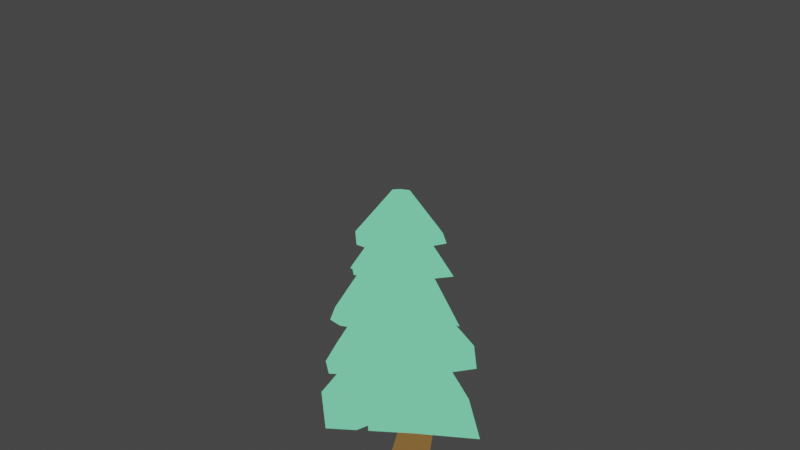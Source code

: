 # Source: game-scene.blend  (saved by Blender 2.82.7; exported with 4.5.12 LTS)
import bpy
from mathutils import Matrix  # noqa: F401  (used for matrix-valued properties, if any)

bpy.ops.wm.read_factory_settings(use_empty=True)
scene = bpy.context.scene
scene.name = 'Scene'

# ---- collections
col_collection = bpy.data.collections.new('Collection'); scene.collection.children.link(col_collection)

# ---- materials (node trees are filled in below, after node groups)
mat_green_2 = bpy.data.materials.new('Green 2')
mat_green_2.use_transparent_shadow = False
mat_green_2.diffuse_color = (0.01498, 0.09426, 0.03504, 1.0)
mat_green_2.roughness = 0.8636
mat_brown = bpy.data.materials.new('Brown')
mat_brown.use_transparent_shadow = False
mat_brown.diffuse_color = (0.1999, 0.04158, 0.01937, 1.0)
mat_brown.roughness = 1.0

# ---- material node trees
mat_green_2.use_nodes = True; mat_green_2.node_tree.nodes.clear()
_N = mat_green_2.node_tree.nodes; _L = mat_green_2.node_tree.links
n0 = _N.new('ShaderNodeOutputMaterial'); n0.name = 'Material Output'; n0.location = (300, 300)
n1 = _N.new('ShaderNodeNormalMap'); n1.name = 'Normal Map'; n1.location = (-300, -300)
n1.label = 'Normal/Map'
n1.inputs[0].default_value = 0.0
n2 = _N.new('ShaderNodeEmission'); n2.name = 'Emission'; n2.location = (-340, 226)
n2.inputs[0].default_value = (0.162, 0.6724, 0.3813, 1.0)
n3 = _N.new('ShaderNodeBsdfPrincipled'); n3.name = 'Principled BSDF'; n3.location = (136, 98)
n3.distribution = 'GGX'
n3.subsurface_method = 'BURLEY'
n3.inputs[0].default_value = (0.01521, 0.09531, 0.0356, 1.0)
n3.inputs[2].default_value = 0.8636
n3.inputs[3].default_value = 1.45
n3.inputs[27].default_value = (0.0, 0.0, 0.0, 1.0)
n3.inputs[28].default_value = 1.0
_L.new(n1.outputs[0], n3.inputs[5])
_L.new(n2.outputs[0], n0.inputs[0])
n0.is_active_output = True
mat_brown.use_nodes = True; mat_brown.node_tree.nodes.clear()
_N = mat_brown.node_tree.nodes; _L = mat_brown.node_tree.links
n0 = _N.new('ShaderNodeOutputMaterial'); n0.name = 'Material Output'; n0.location = (300, 300)
n1 = _N.new('ShaderNodeNormalMap'); n1.name = 'Normal Map'; n1.location = (-300, -300)
n1.label = 'Normal/Map'
n1.inputs[0].default_value = 0.0
n2 = _N.new('ShaderNodeBsdfPrincipled'); n2.name = 'Principled BSDF'; n2.location = (-44, 68)
n2.distribution = 'GGX'
n2.subsurface_method = 'BURLEY'
n2.inputs[0].default_value = (0.1999, 0.04158, 0.01937, 1.0)
n2.inputs[2].default_value = 1.0
n2.inputs[3].default_value = 1.45
n2.inputs[27].default_value = (0.0, 0.0, 0.0, 1.0)
n2.inputs[28].default_value = 1.0
n3 = _N.new('ShaderNodeEmission'); n3.name = 'Emission'; n3.location = (-362, 238)
n3.inputs[0].default_value = (0.1981, 0.1046, 0.0319, 1.0)
_L.new(n1.outputs[0], n2.inputs[5])
_L.new(n3.outputs[0], n0.inputs[0])
n0.is_active_output = True

# ---- world
world_world = bpy.data.worlds.new('World'); scene.world = world_world
world_world.use_nodes = True; world_world.node_tree.nodes.clear()
_N = world_world.node_tree.nodes; _L = world_world.node_tree.links
n0 = _N.new('ShaderNodeOutputWorld'); n0.name = 'World Output'; n0.location = (300, 300)
n1 = _N.new('ShaderNodeBackground'); n1.name = 'Background'; n1.location = (10, 300)
n1.inputs[0].default_value = (0.05088, 0.05088, 0.05088, 1.0)
_L.new(n1.outputs[0], n0.inputs[0])
n0.is_active_output = True
world_world.color = (0.05088, 0.05088, 0.05088)
world_world.use_sun_shadow = False
world_world.sun_shadow_jitter_overblur = 0.0

# ---- cameras
cam_camera = bpy.data.cameras.new('Camera')
cam_camera.clip_end = 5000.0
cam_camera.lens = 42.61
cam_camera.ortho_scale = 7.314
cam_camera.lens_unit = 'FOV'

# ---- lights
light_pointlight = bpy.data.lights.new('PointLight', 'POINT')
light_pointlight.specular_factor = 0.0
light_pointlight.transmission_factor = 0.0
light_pointlight.cutoff_distance = 500.0
light_pointlight.use_shadow = False
light_pointlight.energy = 40.0
light_pointlight.shadow_soft_size = 0.1
light_pointlight.shadow_maximum_resolution = 0.006
light_pointlight.use_absolute_resolution = True

# ---- meshes
me_cylinder_091 = bpy.data.meshes.new('Cylinder.091')
me_cylinder_091.from_pydata([(11.22, -15.69, -21.22), (5.212, -5.65, 1.677), (-5.955, -18.02, -19.07), (-1.705, -6.442, 1.775), (-16.25, -1.843, -21.54), (-5.776, -0.1099, 1.549), (-9.131, 15.97, -22.35), (-2.929, 7.014, 1.226), (8.933, 16.89, -25.19), (3.989, 7.806, 1.129), (18.92, 2.553, -18.51), (8.059, 1.473, 1.354), (13.74, -19.62, -21.08), (-7.718, -22.44, -18.87), (-20.53, -2.333, -21.48), (-11.65, 19.89, -22.49), (10.7, 21.3, -25.39), (23.2, 3.043, -18.57), (11.23, -15.63, -18.33), (-6.061, -17.61, -18.08), (-16.24, -1.775, -18.65), (-9.119, 16.03, -19.45), (8.174, 18.01, -19.7), (18.35, 2.183, -19.13), (-16.37, 12.06, -24.9), (-4.757, 6.404, -1.514), (-13.0, 10.25, -24.86), (-12.99, 10.31, -21.96), (-10.72, -17.72, -19.48), (-12.53, -14.89, -19.85), (-9.62, -12.07, -18.28), (-8.868, -13.44, -19.77), (-10.04, -11.6, -20.05), (-10.96, -14.08, -16.95), (15.4, -5.781, -19.75), (14.24, -8.526, -20.15), (18.5, -8.219, -19.82), (17.18, -11.37, -20.17), (14.79, -6.713, -18.73), (15.15, -8.573, -15.12), (3.801, -4.992, -45.27), (2.526, -1.934, -9.497), (-1.962, -5.652, -45.19), (-0.8162, -2.316, -9.45), (-5.353, -0.3761, -45.37), (-2.782, 0.7426, -9.559), (-2.981, 5.559, -45.64), (-1.407, 4.184, -9.715), (2.782, 6.219, -45.72), (1.935, 4.567, -9.762), (6.173, 0.9431, -45.54), (3.901, 1.508, -9.653), (1.855, 0.1772, -27.76), (-2.698, -0.3438, -27.69), (-5.376, 3.823, -27.84), (-3.503, 8.512, -28.05), (1.05, 9.033, -28.12), (3.728, 4.866, -27.97), (9.776, -15.07, -6.862), (2.695, -6.449, 13.95), (-3.7, -7.203, 13.0), (-15.94, -2.784, -10.31), (-7.483, -1.328, 12.54), (-9.139, 14.31, -9.151), (-4.871, 5.303, 13.04), (6.849, 16.2, -6.781), (1.524, 6.058, 13.98), (16.31, 1.511, -5.636), (5.307, 0.1815, 14.44), (12.12, -18.7, -6.579), (-19.63, -2.872, -10.95), (-11.48, 17.95, -9.434), (8.467, 20.31, -6.477), (20.27, 1.979, -5.049), (9.601, -15.09, -4.186), (-6.847, -17.34, -6.488), (-16.03, -2.692, -7.652), (-9.314, 14.29, -6.474), (6.674, 16.18, -4.104), (16.13, 1.487, -2.96), (-1.819, 20.39, -3.391), (-1.673, 5.68, 13.51), (-1.456, 16.51, -3.401), (-1.32, 15.23, -5.289), (-15.15, -13.09, -12.06), (-5.592, -4.265, 12.77), (-12.36, -10.8, -11.61), (-12.48, -11.3, -6.876), (-9.382, -19.68, -9.98), (-4.7, -17.12, -8.862), (-6.406, -20.98, -9.265), (-7.02, -17.84, -4.109), (-7.529, -16.51, -9.484), (6.774, -13.49, 5.062), (1.569, -6.861, 21.74), (-6.375, -15.38, 5.632), (-3.625, -7.545, 22.67), (-13.44, -2.257, 6.771), (-5.92, -1.511, 24.67), (-8.177, 11.27, 5.57), (-3.407, 4.609, 24.66), (-12.41, 5.326, 9.513), (1.751, 5.3, 23.08), (12.65, 1.036, 4.7), (4.445, -0.09184, 22.13), (9.022, -15.87, 5.561), (-7.374, -18.18, 6.252), (-16.71, -2.661, 6.34), (-10.15, 14.22, 4.841), (-13.57, 5.106, 7.631), (15.89, 1.442, 4.592), (6.81, -13.35, 7.225), (-6.338, -15.23, 7.792), (-13.41, -2.159, 8.958), (-8.154, 11.37, 7.757), (4.854, 13.02, 6.121), (12.67, 1.134, 6.887), (-4.674, 1.5, 24.96), (-10.69, 4.595, 9.969), (-0.3563, -19.09, 4.557), (-1.217, -7.531, 21.99), (-0.6731, -15.94, 4.314), (-0.6503, -15.84, 6.501), (5.559, 14.83, 6.186), (5.559, 11.81, 4.005), (1.762, 12.53, 4.32), (3.802, 15.98, 3.809), (7.177, 14.69, 3.738), (-13.03, 6.499, 7.489), (-11.76, 1.907, 7.394), (-10.22, 5.811, 7.353), (6.561, -9.704, 19.35), (1.905, -3.857, 31.99), (-4.225, -11.02, 18.31), (-2.409, -4.385, 31.57), (-11.14, -1.54, 17.34), (-4.979, -0.4441, 31.37), (-6.861, 9.516, 18.23), (-3.233, 4.023, 31.6), (4.331, 11.36, 17.82), (1.087, 4.557, 32.0), (10.74, 1.505, 18.31), (3.652, 0.6142, 32.2), (8.094, -12.14, 19.01), (-5.364, -13.78, 17.7), (-13.7, -1.716, 16.67), (-8.356, 12.08, 17.77), (5.414, 14.13, 17.96), (13.42, 1.832, 18.57), (6.478, -9.716, 21.11), (-4.308, -11.04, 20.07), (-11.21, -1.54, 19.11), (-6.926, 9.519, 19.99), (4.254, 11.35, 19.63), (10.67, 1.493, 20.12), (-11.1, 5.46, 18.6), (-4.013, 2.031, 31.51), (-9.031, 4.25, 18.79), (-9.091, 4.261, 20.53), (1.564, -12.99, 20.02), (-0.2502, -4.121, 31.8), (1.311, -10.39, 20.03), (1.225, -10.4, 21.76), (5.394, -9.501, 26.46), (1.237, -1.753, 40.15), (-3.979, -9.824, 28.07), (-1.071, -2.031, 40.3), (-9.693, -1.296, 27.7), (-2.479, 0.07004, 40.21), (-5.974, 8.52, 27.09), (-1.563, 2.489, 40.06), (3.458, 9.807, 26.85), (0.7616, 2.806, 40.0), (9.088, 0.3484, 25.81), (2.153, 0.6659, 39.99), (6.83, -11.41, 26.86), (-4.901, -12.26, 28.22), (-12.03, -1.615, 27.76), (-7.389, 10.63, 27.0), (4.38, 12.24, 26.69), (11.43, 0.8872, 26.04), (5.403, -9.424, 28.06), (-3.966, -9.775, 29.65), (-9.68, -1.247, 29.28), (-5.961, 8.569, 28.67), (3.472, 9.856, 28.43), (9.097, 0.4255, 27.41), (9.081, -5.979, 25.42), (1.693, -0.5468, 40.06), (7.205, -5.082, 25.4), (7.22, -5.0, 27.03), (-1.73, 11.53, 28.35), (-0.4005, 2.647, 40.03), (-1.483, 9.257, 28.47), (-1.245, 9.213, 28.55), (-9.332, -6.1, 26.02), (-1.775, -0.9806, 40.26), (-7.703, -4.725, 25.91), (-6.823, -5.511, 29.47)], [], [(12, 1, 3, 13), (13, 3, 5, 14, 29, 33, 28), (24, 25, 7, 15), (15, 7, 9, 16), (3, 1, 11, 9, 7, 25, 5), (16, 9, 11, 17), (17, 11, 1, 12, 37, 39, 36), (8, 10, 23, 22), (2, 0, 12, 13), (4, 32, 29, 14), (26, 4, 14, 24), (8, 6, 15, 16), (10, 8, 16, 17), (0, 35, 37, 12), (18, 19, 30, 20, 27, 21, 22, 23, 38), (26, 6, 21, 27), (0, 2, 19, 18), (10, 34, 38, 23), (6, 8, 22, 21), (2, 31, 30, 19), (4, 26, 27, 20), (6, 26, 24, 15), (14, 5, 25, 24), (30, 32, 4, 20), (28, 31, 2, 13), (31, 28, 33, 30), (30, 33, 29, 32), (39, 37, 35, 38), (36, 34, 10, 17), (38, 35, 0, 18), (38, 34, 36, 39), (52, 41, 43, 53), (53, 43, 45, 54), (54, 45, 47, 55), (55, 47, 49, 56), (43, 41, 51, 49, 47, 45), (56, 49, 51, 57), (57, 51, 41, 52), (40, 42, 44, 46, 48, 50), (50, 57, 52, 40), (48, 56, 57, 50), (46, 55, 56, 48), (44, 54, 55, 46), (42, 53, 54, 44), (40, 52, 53, 42), (69, 59, 60, 91, 90), (84, 85, 62, 70), (70, 62, 64, 71), (80, 81, 66, 72), (60, 59, 68, 66, 81, 64, 62, 85), (72, 66, 68, 73), (73, 68, 59, 69), (65, 67, 79, 78), (86, 92, 88, 84), (63, 61, 70, 71), (82, 63, 71, 80), (67, 65, 72, 73), (58, 67, 73, 69), (74, 75, 87, 76, 77, 83, 78, 79), (61, 63, 77, 76), (58, 89, 75, 74), (67, 58, 74, 79), (82, 65, 78, 83), (86, 61, 76, 87), (63, 82, 83, 77), (65, 82, 80, 72), (71, 64, 81, 80), (61, 86, 84, 70), (88, 91, 60, 85, 84), (90, 89, 58, 69), (91, 88, 92, 75), (75, 89, 90, 91), (75, 92, 86, 87), (119, 120, 96, 106), (106, 96, 98, 107), (108, 100, 102, 123, 126), (96, 120, 94, 104, 102, 100, 117, 98), (110, 104, 94, 105), (109, 129, 97, 107), (121, 93, 105, 119), (97, 95, 106, 107), (103, 124, 127, 110), (93, 103, 110, 105), (111, 122, 112, 113, 118, 114, 115, 116), (101, 128, 130, 118), (121, 95, 112, 122), (103, 93, 111, 116), (99, 125, 115, 114), (95, 97, 113, 112), (97, 129, 118, 113), (99, 130, 128, 108), (107, 98, 117, 101, 109), (93, 121, 122, 111), (95, 121, 119, 106), (105, 94, 120, 119), (118, 130, 99, 114), (115, 124, 103, 116), (126, 125, 99, 108), (123, 127, 124, 115), (127, 123, 102, 104, 110), (115, 125, 126, 123), (129, 109, 101, 118), (128, 101, 117, 100, 108), (159, 160, 134, 144), (144, 134, 136, 145), (155, 156, 138, 146), (146, 138, 140, 147), (134, 160, 132, 142, 140, 138, 156, 136), (147, 140, 142, 148), (148, 142, 132, 143), (139, 141, 154, 153), (161, 131, 143, 159), (135, 133, 144, 145), (157, 135, 145, 155), (139, 137, 146, 147), (141, 139, 147, 148), (131, 141, 148, 143), (149, 162, 150, 151, 158, 152, 153, 154), (157, 137, 152, 158), (161, 133, 150, 162), (141, 131, 149, 154), (137, 139, 153, 152), (133, 135, 151, 150), (135, 157, 158, 151), (137, 157, 155, 146), (145, 136, 156, 155), (131, 161, 162, 149), (133, 161, 159, 144), (143, 132, 160, 159), (175, 164, 166, 176), (195, 196, 168, 177), (177, 168, 170, 178), (191, 192, 172, 179), (166, 164, 188, 174, 172, 192, 170, 168, 196), (179, 172, 174, 180), (187, 188, 164, 175), (171, 173, 186, 185), (165, 163, 175, 176), (197, 165, 176, 195), (169, 167, 177, 178), (193, 169, 178, 191), (173, 171, 179, 180), (189, 173, 180, 187), (181, 182, 198, 183, 184, 194, 185, 186, 190), (167, 169, 184, 183), (163, 165, 182, 181), (189, 163, 181, 190), (193, 171, 185, 194), (197, 167, 183, 198), (173, 189, 190, 186), (163, 189, 187, 175), (180, 174, 188, 187), (169, 193, 194, 184), (171, 193, 191, 179), (178, 170, 192, 191), (165, 197, 198, 182), (167, 197, 195, 177), (176, 166, 196, 195)])
me_cylinder_091.polygons.foreach_set('use_smooth', [True] * 158)
me_cylinder_091.polygons.foreach_set('material_index', [0, 0, 0, 0, 0, 0, 0, 0, 0, 0, 0, 0, 0, 0, 0, 0, 0, 0, 0, 0, 0, 0, 0, 0, 0, 0, 0, 0, 0, 0, 0, 1, 1, 1, 1, 1, 1, 1, 1, 1, 1, 1, 1, 1, 1, 0, 0, 0, 0, 0, 0, 0, 0, 0, 0, 0, 0, 0, 0, 0, 0, 0, 0, 0, 0, 0, 0, 0, 0, 0, 0, 0, 0, 0, 0, 0, 0, 0, 0, 0, 0, 0, 0, 0, 0, 0, 0, 0, 0, 0, 0, 0, 0, 0, 0, 0, 0, 0, 0, 0, 0, 0, 0, 0, 0, 0, 0, 0, 0, 0, 0, 0, 0, 0, 0, 0, 0, 0, 0, 0, 0, 0, 0, 0, 0, 0, 0, 0, 0, 0, 0, 0, 0, 0, 0, 0, 0, 0, 0, 0, 0, 0, 0, 0, 0, 0, 0, 0, 0, 0, 0, 0, 0, 0, 0, 0, 0, 0])
_k = set([(0, 2), (0, 12), (0, 18), (0, 35), (1, 3), (1, 11), (1, 12), (2, 13), (2, 19), (2, 31), (3, 5), (3, 13), (4, 14), (4, 20), (4, 26), (4, 32), (5, 14), (5, 25), (6, 8), (6, 15), (6, 21), (6, 26), (7, 9), (7, 15), (7, 25), (8, 10), (8, 16), (8, 22), (9, 11), (9, 16), (10, 17), (10, 23), (10, 34), (11, 17), (12, 13), (12, 37), (13, 28), (14, 24), (14, 29), (15, 16), (15, 24), (16, 17), (17, 36), (18, 19), (18, 38), (19, 30), (20, 27), (20, 30), (21, 22), (21, 27), (22, 23), (23, 38), (24, 25), (24, 26), (26, 27), (28, 31), (28, 33), (29, 32), (29, 33), (30, 31), (30, 32), (30, 33), (34, 36), (34, 38), (35, 37), (35, 38), (36, 39), (37, 39), (38, 39), (40, 42), (40, 50), (40, 52), (41, 43), (41, 51), (41, 52), (42, 44), (42, 53), (43, 45), (43, 53), (44, 46), (44, 54), (45, 47), (45, 54), (46, 48), (46, 55), (47, 49), (47, 55), (48, 50), (48, 56), (49, 51), (49, 56), (50, 57), (51, 57), (52, 53), (52, 57), (53, 54), (54, 55), (55, 56), (56, 57), (58, 67), (58, 69), (58, 74), (58, 89), (59, 60), (59, 68), (59, 69), (60, 85), (60, 91), (61, 63), (61, 70), (61, 76), (61, 86), (62, 64), (62, 70), (62, 85), (63, 71), (63, 77), (63, 82), (64, 71), (64, 81), (65, 67), (65, 72), (65, 78), (65, 82), (66, 68), (66, 72), (66, 81), (67, 79), (68, 73), (69, 73), (69, 90), (70, 71), (70, 84), (71, 80), (72, 73), (72, 80), (74, 75), (74, 79), (75, 87), (75, 89), (75, 91), (75, 92), (76, 77), (76, 87), (77, 83), (78, 79), (78, 83), (80, 81), (80, 82), (82, 83), (84, 85), (84, 86), (84, 88), (86, 87), (86, 92), (88, 91), (88, 92), (89, 90), (90, 91), (93, 103), (93, 105), (93, 111), (93, 121), (94, 104), (94, 105), (94, 120), (95, 97), (95, 106), (95, 112), (95, 121), (96, 98), (96, 106), (96, 120), (97, 107), (97, 113), (97, 129), (98, 107), (98, 117), (99, 108), (99, 114), (99, 125), (99, 130), (100, 102), (100, 108), (100, 117), (101, 109), (101, 117), (101, 118), (101, 128), (102, 104), (102, 123), (103, 110), (103, 116), (103, 124), (104, 110), (105, 110), (105, 119), (106, 107), (106, 119), (107, 109), (108, 126), (108, 128), (109, 129), (110, 127), (111, 116), (111, 122), (112, 113), (112, 122), (113, 118), (114, 115), (114, 118), (115, 116), (115, 123), (115, 124), (115, 125), (118, 129), (118, 130), (119, 120), (119, 121), (121, 122), (123, 126), (123, 127), (124, 127), (125, 126), (128, 130), (131, 141), (131, 143), (131, 149), (131, 161), (132, 142), (132, 143), (132, 160), (133, 135), (133, 144), (133, 150), (133, 161), (134, 136), (134, 144), (134, 160), (135, 145), (135, 151), (135, 157), (136, 145), (136, 156), (137, 139), (137, 146), (137, 152), (137, 157), (138, 140), (138, 146), (138, 156), (139, 141), (139, 147), (139, 153), (140, 142), (140, 147), (141, 148), (141, 154), (142, 148), (143, 148), (143, 159), (144, 145), (144, 159), (145, 155), (146, 147), (146, 155), (147, 148), (149, 154), (149, 162), (150, 151), (150, 162), (151, 158), (152, 153), (152, 158), (153, 154), (155, 156), (155, 157), (157, 158), (159, 160), (159, 161), (163, 165), (163, 175), (163, 181), (163, 189), (164, 166), (164, 175), (164, 188), (165, 176), (165, 182), (165, 197), (166, 176), (166, 196), (167, 169), (167, 177), (167, 183), (167, 197), (168, 170), (168, 177), (168, 196), (169, 178), (169, 184), (169, 193), (170, 178), (170, 192), (171, 173), (171, 179), (171, 185), (171, 193), (172, 174), (172, 179), (172, 192), (173, 180), (173, 186), (173, 189), (174, 180), (174, 188), (175, 176), (175, 187), (176, 195), (177, 178), (177, 195), (178, 191), (179, 180), (179, 191), (180, 187), (181, 182), (181, 190), (182, 198), (183, 184), (183, 198), (184, 194), (185, 186), (185, 194), (186, 190), (187, 188), (187, 189), (189, 190), (191, 192), (191, 193), (193, 194), (195, 196), (195, 197), (197, 198)])
me_cylinder_091.attributes.new('sharp_edge', 'BOOLEAN', 'EDGE').data.foreach_set('value', [ (min(e.vertices), max(e.vertices)) in _k for e in me_cylinder_091.edges])
_uv = me_cylinder_091.uv_layers.new(name='UVMap')
_uv.uv.foreach_set('vector', [1.0, 0.5, 1.0, 1.0, 0.8333, 1.0, 0.8333, 0.5, 0.8333, 0.5, 0.8333, 1.0, 0.6667, 1.0, 0.6667, 0.5, 0.7707, 0.5, 0.775, 0.5651, 0.7943, 0.5, 0.5797, 0.5, 0.5797, 1.0, 0.5, 1.0, 0.5, 0.5, 0.5, 0.5, 0.5, 1.0, 0.3333, 1.0, 0.3333, 0.5, 0.4578, 0.37, 0.25, 0.49, 0.04215, 0.37, 0.04215, 0.13, 0.25, 0.01, 0.3494, 0.06739, 0.4578, 0.13, 0.3333, 0.5, 0.3333, 1.0, 0.1667, 1.0, 0.1667, 0.5, 0.1667, 0.5, 0.1667, 1.0, -8.941e-08, 1.0, -8.941e-08, 0.5, 0.06064, 0.5, 0.06814, 0.6131, 0.08383, 0.5, 0.5834, 0.1538, 0.5834, 0.3462, 0.5834, 0.3462, 0.5834, 0.1538, 0.9166, 0.3462, 0.75, 0.4423, 0.75, 0.49, 0.9578, 0.37, 0.9166, 0.1538, 0.9166, 0.2698, 0.9578, 0.2799, 0.9578, 0.13, 0.8297, 0.1036, 0.9166, 0.1538, 0.9578, 0.13, 0.8494, 0.06739, 0.5834, 0.1538, 0.75, 0.05765, 0.75, 0.01, 0.5422, 0.13, 0.5834, 0.3462, 0.5834, 0.1538, 0.5422, 0.13, 0.5422, 0.37, 0.75, 0.4423, 0.6846, 0.4046, 0.6744, 0.4463, 0.75, 0.49, 0.75, 0.4423, 0.9166, 0.3462, 0.9166, 0.2789, 0.9166, 0.1538, 0.8297, 0.1036, 0.75, 0.05765, 0.5834, 0.1538, 0.5834, 0.3462, 0.6666, 0.3942, 0.8297, 0.1036, 0.75, 0.05765, 0.75, 0.05765, 0.8297, 0.1036, 0.75, 0.4423, 0.9166, 0.3462, 0.9166, 0.3462, 0.75, 0.4423, 0.5834, 0.3462, 0.6595, 0.3901, 0.6666, 0.3942, 0.5834, 0.3462, 0.75, 0.05765, 0.5834, 0.1538, 0.5834, 0.1538, 0.75, 0.05765, 0.9166, 0.3462, 0.9166, 0.2917, 0.9166, 0.2789, 0.9166, 0.3462, 0.9166, 0.1538, 0.8297, 0.1036, 0.8297, 0.1036, 0.9166, 0.1538, 0.75, 0.05765, 0.8297, 0.1036, 0.8494, 0.06739, 0.75, 0.01, 0.6667, 0.5, 0.6667, 1.0, 0.5797, 1.0, 0.5797, 0.5, 0.9166, 0.2789, 0.9166, 0.2698, 0.9166, 0.1538, 0.9166, 0.1538, 0.9578, 0.3137, 0.9166, 0.2917, 0.9166, 0.3462, 0.9578, 0.37, 0.9166, 0.2917, 0.9578, 0.3137, 0.775, 0.5651, 0.9166, 0.2789, 0.9166, 0.2789, 0.775, 0.5651, 0.7707, 0.5, 0.9166, 0.2698, 0.06814, 0.6131, 0.06064, 0.5, 0.6846, 0.4046, 0.6666, 0.3942, 0.6455, 0.4296, 0.6595, 0.3901, 0.5834, 0.3462, 0.5422, 0.37, 0.6666, 0.3942, 0.6846, 0.4046, 0.75, 0.4423, 0.75, 0.4423, 0.6666, 0.3942, 0.6595, 0.3901, 0.6455, 0.4296, 0.06814, 0.6131, 1.0, 0.75, 1.0, 1.0, 0.8333, 1.0, 0.8333, 0.75, 0.8333, 0.75, 0.8333, 1.0, 0.6667, 1.0, 0.6667, 0.75, 0.6667, 0.75, 0.6667, 1.0, 0.5, 1.0, 0.5, 0.75, 0.5, 0.75, 0.5, 1.0, 0.3333, 1.0, 0.3333, 0.75, 0.4578, 0.37, 0.25, 0.49, 0.04215, 0.37, 0.04215, 0.13, 0.25, 0.01, 0.4578, 0.13, 0.3333, 0.75, 0.3333, 1.0, 0.1667, 1.0, 0.1667, 0.75, 0.1667, 0.75, 0.1667, 1.0, -8.941e-08, 1.0, -8.941e-08, 0.75, 0.75, 0.49, 0.9578, 0.37, 0.9578, 0.13, 0.75, 0.01, 0.5422, 0.13, 0.5422, 0.37, 0.1667, 0.5, 0.1667, 0.75, -8.941e-08, 0.75, -8.941e-08, 0.5, 0.3333, 0.5, 0.3333, 0.75, 0.1667, 0.75, 0.1667, 0.5, 0.5, 0.5, 0.5, 0.75, 0.3333, 0.75, 0.3333, 0.5, 0.6667, 0.5, 0.6667, 0.75, 0.5, 0.75, 0.5, 0.5, 0.8333, 0.5, 0.8333, 0.75, 0.6667, 0.75, 0.6667, 0.5, 1.0, 0.5, 1.0, 0.75, 0.8333, 0.75, 0.8333, 0.5, 1.0, 0.5, 1.0, 1.0, 0.8333, 1.0, 0.8333, 0.6199, 0.847, 0.5, 0.75, 0.5, 0.75, 1.0, 0.6667, 1.0, 0.6667, 0.5, 0.6667, 0.5, 0.6667, 1.0, 0.5, 1.0, 0.5, 0.5, 0.4167, 0.5, 0.4167, 1.0, 0.3333, 1.0, 0.3333, 0.5, 0.4578, 0.37, 0.25, 0.49, 0.04215, 0.37, 0.04215, 0.13, 0.1461, 0.07, 0.25, 0.01, 0.4578, 0.13, 0.4578, 0.25, 0.3333, 0.5, 0.3333, 1.0, 0.1667, 1.0, 0.1667, 0.5, 0.1667, 0.5, 0.1667, 1.0, -8.941e-08, 1.0, -8.941e-08, 0.5, 0.5834, 0.1538, 0.5834, 0.3462, 0.5834, 0.3462, 0.5834, 0.1538, 0.9166, 0.25, 0.9166, 0.3331, 0.9578, 0.3477, 0.9578, 0.25, 0.75, 0.05765, 0.9166, 0.1538, 0.9578, 0.13, 0.75, 0.01, 0.6667, 0.1057, 0.75, 0.05765, 0.75, 0.01, 0.6461, 0.07, 0.5834, 0.3462, 0.5834, 0.1538, 0.5422, 0.13, 0.5422, 0.37, 0.75, 0.4423, 0.5834, 0.3462, 0.5422, 0.37, 0.75, 0.49, 0.75, 0.4423, 0.9166, 0.3462, 0.9166, 0.25, 0.9166, 0.1538, 0.75, 0.05765, 0.6667, 0.1057, 0.5834, 0.1538, 0.5834, 0.3462, 0.9166, 0.1538, 0.75, 0.05765, 0.75, 0.05765, 0.9166, 0.1538, 0.75, 0.4423, 0.8958, 0.3582, 0.9166, 0.3462, 0.75, 0.4423, 0.5834, 0.3462, 0.75, 0.4423, 0.75, 0.4423, 0.5834, 0.3462, 0.6667, 0.1057, 0.5834, 0.1538, 0.5834, 0.1538, 0.6667, 0.1057, 0.9166, 0.25, 0.9166, 0.1538, 0.9166, 0.1538, 0.9166, 0.25, 0.75, 0.05765, 0.6667, 0.1057, 0.6667, 0.1057, 0.75, 0.05765, 0.5834, 0.1538, 0.6667, 0.1057, 0.6461, 0.07, 0.5422, 0.13, 0.5, 0.5, 0.5, 1.0, 0.4167, 1.0, 0.4167, 0.5, 0.9166, 0.1538, 0.9166, 0.25, 0.9578, 0.25, 0.9578, 0.13, 0.8178, 0.5, 0.8333, 0.6199, 0.8333, 1.0, 0.75, 1.0, 0.75, 0.5, 0.9407, 0.3799, 0.8958, 0.3582, 0.75, 0.4423, 0.75, 0.49, 0.8333, 0.6199, 0.8178, 0.5, 0.9166, 0.3331, 0.9166, 0.3462, 0.9166, 0.3462, 0.8958, 0.3582, 0.9407, 0.3799, 0.8333, 0.6199, 0.9166, 0.3462, 0.9166, 0.3331, 0.9166, 0.25, 0.9166, 0.25, 0.9167, 0.5, 0.9167, 1.0, 0.8333, 1.0, 0.8333, 0.5, 0.8333, 0.5, 0.8333, 1.0, 0.6667, 1.0, 0.6667, 0.5, 0.5, 0.5, 0.5, 1.0, 0.3333, 1.0, 0.3333, 0.5656, 0.3572, 0.5, 0.4578, 0.37, 0.3539, 0.43, 0.25, 0.49, 0.04215, 0.37, 0.04215, 0.13, 0.25, 0.01, 0.3539, 0.07, 0.4578, 0.13, 0.1667, 0.5, 0.1667, 1.0, -8.941e-08, 1.0, -8.941e-08, 0.5, 0.8621, 0.0747, 0.8652, 0.1242, 0.9166, 0.1538, 0.9578, 0.13, 0.8333, 0.3943, 0.75, 0.4423, 0.75, 0.49, 0.8539, 0.43, 0.9166, 0.1538, 0.9166, 0.3462, 0.9578, 0.37, 0.9578, 0.13, 0.5834, 0.3462, 0.5834, 0.1717, 0.5422, 0.1557, 0.5422, 0.37, 0.75, 0.4423, 0.5834, 0.3462, 0.5422, 0.37, 0.75, 0.49, 0.75, 0.4423, 0.8333, 0.3943, 0.9166, 0.3462, 0.9166, 0.1538, 0.8333, 0.1057, 0.75, 0.05765, 0.5834, 0.1538, 0.5834, 0.3462, 0.5833, 0.5515, 0.5761, 0.5, 0.8171, 0.09641, 0.8333, 0.1057, 0.8333, 0.3943, 0.9166, 0.3462, 0.9166, 0.3462, 0.8333, 0.3943, 0.5834, 0.3462, 0.75, 0.4423, 0.75, 0.4423, 0.5834, 0.3462, 0.75, 0.05765, 0.6227, 0.1311, 0.5834, 0.1538, 0.75, 0.05765, 0.9166, 0.3462, 0.9166, 0.1538, 0.9166, 0.1538, 0.9166, 0.3462, 0.9166, 0.1538, 0.8652, 0.1242, 0.8333, 0.1057, 0.9166, 0.1538, 0.75, 0.05765, 0.8171, 0.09641, 0.8449, 0.06479, 0.75, 0.01, 0.6667, 0.5, 0.6667, 1.0, 0.5833, 1.0, 0.5833, 0.5515, 0.5899, 0.5, 0.75, 0.4423, 0.8333, 0.3943, 0.8333, 0.3943, 0.75, 0.4423, 0.9166, 0.3462, 0.8333, 0.3943, 0.8539, 0.43, 0.9578, 0.37, 1.0, 0.5, 1.0, 1.0, 0.9167, 1.0, 0.9167, 0.5, 0.8333, 0.1057, 0.8171, 0.09641, 0.75, 0.05765, 0.75, 0.05765, 0.5834, 0.1538, 0.5834, 0.1717, 0.5834, 0.3462, 0.5834, 0.3462, 0.5719, 0.1128, 0.6227, 0.1311, 0.75, 0.05765, 0.75, 0.01, 0.3333, 0.5656, 0.3155, 0.5, 0.5834, 0.1717, 0.5834, 0.1538, 0.3155, 0.5, 0.3333, 0.5656, 0.3333, 1.0, 0.1667, 1.0, 0.1667, 0.5, 0.5834, 0.1538, 0.6227, 0.1311, 0.5719, 0.1128, 0.3333, 0.5656, 0.8652, 0.1242, 0.8621, 0.0747, 0.5833, 0.5515, 0.8333, 0.1057, 0.5761, 0.5, 0.5833, 0.5515, 0.5833, 1.0, 0.5, 1.0, 0.5, 0.5, 0.9167, 0.5, 0.9167, 1.0, 0.8333, 1.0, 0.8333, 0.5, 0.8333, 0.5, 0.8333, 1.0, 0.6667, 1.0, 0.6667, 0.5, 0.5742, 0.5, 0.5742, 1.0, 0.5, 1.0, 0.5, 0.5, 0.5, 0.5, 0.5, 1.0, 0.3333, 1.0, 0.3333, 0.5, 0.4578, 0.37, 0.3539, 0.43, 0.25, 0.49, 0.04215, 0.37, 0.04215, 0.13, 0.25, 0.01, 0.3425, 0.06339, 0.4578, 0.13, 0.3333, 0.5, 0.3333, 1.0, 0.1667, 1.0, 0.1667, 0.5, 0.1667, 0.5, 0.1667, 1.0, -8.941e-08, 1.0, -8.941e-08, 0.5, 0.5834, 0.1538, 0.5834, 0.3462, 0.5834, 0.3462, 0.5834, 0.1538, 0.8333, 0.3943, 0.75, 0.4423, 0.75, 0.49, 0.8539, 0.43, 0.9166, 0.1538, 0.9166, 0.3462, 0.9578, 0.37, 0.9578, 0.13, 0.8241, 0.1004, 0.9166, 0.1538, 0.9578, 0.13, 0.8425, 0.06339, 0.5834, 0.1538, 0.75, 0.05765, 0.75, 0.01, 0.5422, 0.13, 0.5834, 0.3462, 0.5834, 0.1538, 0.5422, 0.13, 0.5422, 0.37, 0.75, 0.4423, 0.5834, 0.3462, 0.5422, 0.37, 0.75, 0.49, 0.75, 0.4423, 0.8333, 0.3943, 0.9166, 0.3462, 0.9166, 0.1538, 0.8241, 0.1004, 0.75, 0.05765, 0.5834, 0.1538, 0.5834, 0.3462, 0.8241, 0.1004, 0.75, 0.05765, 0.75, 0.05765, 0.8241, 0.1004, 0.8333, 0.3943, 0.9166, 0.3462, 0.9166, 0.3462, 0.8333, 0.3943, 0.5834, 0.3462, 0.75, 0.4423, 0.75, 0.4423, 0.5834, 0.3462, 0.75, 0.05765, 0.5834, 0.1538, 0.5834, 0.1538, 0.75, 0.05765, 0.9166, 0.3462, 0.9166, 0.1538, 0.9166, 0.1538, 0.9166, 0.3462, 0.9166, 0.1538, 0.8241, 0.1004, 0.8241, 0.1004, 0.9166, 0.1538, 0.75, 0.05765, 0.8241, 0.1004, 0.8425, 0.06339, 0.75, 0.01, 0.6667, 0.5, 0.6667, 1.0, 0.5742, 1.0, 0.5742, 0.5, 0.75, 0.4423, 0.8333, 0.3943, 0.8333, 0.3943, 0.75, 0.4423, 0.9166, 0.3462, 0.8333, 0.3943, 0.8539, 0.43, 0.9578, 0.37, 1.0, 0.5, 1.0, 1.0, 0.9167, 1.0, 0.9167, 0.5, 1.0, 0.5, 1.0, 1.0, 0.8333, 1.0, 0.8333, 0.5, 0.75, 0.5, 0.75, 1.0, 0.6667, 1.0, 0.6667, 0.5, 0.6667, 0.5, 0.6667, 1.0, 0.5, 1.0, 0.5, 0.5, 0.4167, 0.5, 0.4167, 1.0, 0.3333, 1.0, 0.3333, 0.5, 0.4578, 0.37, 0.25, 0.49, 0.1461, 0.43, 0.04215, 0.37, 0.04215, 0.13, 0.1461, 0.07, 0.25, 0.01, 0.4578, 0.13, 0.4578, 0.25, 0.3333, 0.5, 0.3333, 1.0, 0.1667, 1.0, 0.1667, 0.5, 0.08333, 0.5, 0.08333, 1.0, -8.941e-08, 1.0, -8.941e-08, 0.5, 0.5834, 0.1538, 0.5834, 0.3462, 0.5834, 0.3462, 0.5834, 0.1538, 0.9166, 0.3462, 0.75, 0.4423, 0.75, 0.49, 0.9578, 0.37, 0.9166, 0.25, 0.9166, 0.3462, 0.9578, 0.37, 0.9578, 0.25, 0.75, 0.05765, 0.9166, 0.1538, 0.9578, 0.13, 0.75, 0.01, 0.6667, 0.1057, 0.75, 0.05765, 0.75, 0.01, 0.6461, 0.07, 0.5834, 0.3462, 0.5834, 0.1538, 0.5422, 0.13, 0.5422, 0.37, 0.6667, 0.3943, 0.5834, 0.3462, 0.5422, 0.37, 0.6461, 0.43, 0.75, 0.4423, 0.9166, 0.3462, 0.9166, 0.25, 0.9166, 0.1538, 0.75, 0.05765, 0.6667, 0.1057, 0.5834, 0.1538, 0.5834, 0.3462, 0.6667, 0.3943, 0.9166, 0.1538, 0.75, 0.05765, 0.75, 0.05765, 0.9166, 0.1538, 0.75, 0.4423, 0.9166, 0.3462, 0.9166, 0.3462, 0.75, 0.4423, 0.6667, 0.3943, 0.75, 0.4423, 0.75, 0.4423, 0.6667, 0.3943, 0.6667, 0.1057, 0.5834, 0.1538, 0.5834, 0.1538, 0.6667, 0.1057, 0.9166, 0.25, 0.9166, 0.1538, 0.9166, 0.1538, 0.9166, 0.25, 0.5834, 0.3462, 0.6667, 0.3943, 0.6667, 0.3943, 0.5834, 0.3462, 0.75, 0.4423, 0.6667, 0.3943, 0.6461, 0.43, 0.75, 0.49, 0.1667, 0.5, 0.1667, 1.0, 0.08333, 1.0, 0.08333, 0.5, 0.75, 0.05765, 0.6667, 0.1057, 0.6667, 0.1057, 0.75, 0.05765, 0.5834, 0.1538, 0.6667, 0.1057, 0.6461, 0.07, 0.5422, 0.13, 0.5, 0.5, 0.5, 1.0, 0.4167, 1.0, 0.4167, 0.5, 0.9166, 0.3462, 0.9166, 0.25, 0.9166, 0.25, 0.9166, 0.3462, 0.9166, 0.1538, 0.9166, 0.25, 0.9578, 0.25, 0.9578, 0.13, 0.8333, 0.5, 0.8333, 1.0, 0.75, 1.0, 0.75, 0.5])
me_cylinder_091.materials.append(mat_green_2)
me_cylinder_091.materials.append(mat_brown)
me_cylinder_091.use_remesh_fix_poles = True
me_cylinder_091.use_remesh_preserve_attributes = False
me_cylinder_091.use_mirror_vertex_groups = False
me_cylinder_091.update()
me_cylinder_091.normals_split_custom_set([tuple(v) for v in zip(*[iter([0.1492, -0.8097, 0.5676, 0.1492, -0.8097, 0.5676, 0.1492, -0.8097, 0.5676, 0.1492, -0.8097, 0.5676, -0.741, -0.417, 0.5264, -0.741, -0.417, 0.5264, -0.741, -0.417, 0.5264, -0.741, -0.417, 0.5264, -0.741, -0.417, 0.5264, -0.741, -0.417, 0.5264, -0.741, -0.417, 0.5264, -0.8103, 0.3343, 0.4813, -0.8103, 0.3343, 0.4813, -0.8103, 0.3343, 0.4813, -0.8103, 0.3343, 0.4813, -0.01887, 0.885, 0.4653, -0.01887, 0.885, 0.4653, -0.01887, 0.885, 0.4653, -0.01887, 0.885, 0.4653, -0.058, 0.06831, 0.996, -0.058, 0.06831, 0.996, -0.058, 0.06831, 0.996, -0.058, 0.06831, 0.996, -0.058, 0.06831, 0.996, -0.058, 0.06831, 0.996, -0.058, 0.06831, 0.996, 0.6492, 0.579, 0.4933, 0.6492, 0.579, 0.4933, 0.6492, 0.579, 0.4933, 0.6492, 0.579, 0.4933, 0.7691, -0.3563, 0.5305, 0.7691, -0.3563, 0.5305, 0.7691, -0.3563, 0.5305, 0.7691, -0.3563, 0.5305, 0.7691, -0.3563, 0.5305, 0.7691, -0.3563, 0.5305, 0.7691, -0.3563, 0.5305, -0.8093, -0.5725, -0.1315, -0.8093, -0.5725, -0.1315, -0.8093, -0.5725, -0.1315, -0.8093, -0.5725, -0.1315, -0.1054, -0.05004, -0.9932, -0.1054, -0.05004, -0.9932, -0.1054, -0.05004, -0.9932, -0.1054, -0.05004, -0.9932, 0.02887, -0.1203, -0.9923, 0.02887, -0.1203, -0.9923, 0.02887, -0.1203, -0.9923, 0.02887, -0.1203, -0.9923, -0.04268, -0.235, -0.971, -0.04268, -0.235, -0.971, -0.04268, -0.235, -0.971, -0.04268, -0.235, -0.971, -0.1375, -0.0528, -0.9891, -0.1375, -0.0528, -0.9891, -0.1375, -0.0528, -0.9891, -0.1375, -0.0528, -0.9891, 0.1778, -0.2695, -0.9464, 0.1778, -0.2695, -0.9464, 0.1778, -0.2695, -0.9464, 0.1778, -0.2695, -0.9464, 0.119, 0.07735, -0.9899, 0.119, 0.07735, -0.9899, 0.119, 0.07735, -0.9899, 0.119, 0.07735, -0.9899, 0.01831, -0.05256, -0.9984, 0.01831, -0.05256, -0.9984, 0.01831, -0.05256, -0.9984, 0.01831, -0.05256, -0.9984, 0.01831, -0.05256, -0.9984, 0.01831, -0.05256, -0.9984, 0.01831, -0.05256, -0.9984, 0.01831, -0.05256, -0.9984, 0.01831, -0.05256, -0.9984, 0.8262, -0.5634, 0.009782, 0.8262, -0.5634, 0.009782, 0.8262, -0.5634, 0.009782, 0.8262, -0.5634, 0.009782, -0.1317, 0.9832, -0.1267, -0.1317, 0.9832, -0.1267, -0.1317, 0.9832, -0.1267, -0.1317, 0.9832, -0.1267, -0.5514, 0.2647, -0.7911, -0.5514, 0.2647, -0.7911, -0.5514, 0.2647, -0.7911, -0.5514, 0.2647, -0.7911, 0.09367, -0.9844, 0.1489, 0.09367, -0.9844, 0.1489, 0.09367, -0.9844, 0.1489, 0.09367, -0.9844, 0.1489, 0.8424, 0.5307, -0.09311, 0.8424, 0.5307, -0.09311, 0.8424, 0.5307, -0.09311, 0.8424, 0.5307, -0.09311, 0.9659, -0.2588, 0.002051, 0.9659, -0.2588, 0.002051, 0.9659, -0.2588, 0.002051, 0.9659, -0.2588, 0.002051, 0.2268, 0.2023, -0.9527, 0.2268, 0.2023, -0.9527, 0.2268, 0.2023, -0.9527, 0.2268, 0.2023, -0.9527, -0.8036, 0.3488, 0.4822, -0.8036, 0.3488, 0.4822, -0.8036, 0.3488, 0.4822, -0.8036, 0.3488, 0.4822, 0.8434, 0.5364, -0.0324, 0.8434, 0.5364, -0.0324, 0.8434, 0.5364, -0.0324, 0.8434, 0.5364, -0.0324, 0.08012, -0.08899, -0.9928, 0.08012, -0.08899, -0.9928, 0.08012, -0.08899, -0.9928, 0.08012, -0.08899, -0.9928, -0.8014, 0.2697, -0.5338, -0.8014, 0.2697, -0.5338, -0.8014, 0.2697, -0.5338, -0.8014, 0.2697, -0.5338, 0.7412, -0.6133, -0.2729, 0.7412, -0.6133, -0.2729, 0.7412, -0.6133, -0.2729, 0.7412, -0.6133, -0.2729, 0.8603, 0.4873, -0.1498, 0.8603, 0.4873, -0.1498, 0.8603, 0.4873, -0.1498, 0.8603, 0.4873, -0.1498, 0.01414, 0.1202, -0.9926, 0.01414, 0.1202, -0.9926, 0.01414, 0.1202, -0.9926, 0.01414, 0.1202, -0.9926, -0.9238, 0.3802, -0.04536, -0.9238, 0.3802, -0.04536, -0.9238, 0.3802, -0.04536, -0.9238, 0.3802, -0.04536, -0.447, -0.7545, -0.4805, -0.447, -0.7545, -0.4805, -0.447, -0.7545, -0.4805, -0.447, -0.7545, -0.4805, 0.1113, -0.9867, -0.1182, 0.1113, -0.9867, -0.1182, 0.1113, -0.9867, -0.1182, 0.1113, -0.9867, -0.1182, -0.8413, -0.5398, 0.02839, -0.8413, -0.5398, 0.02839, -0.8413, -0.5398, 0.02839, -0.8413, -0.5398, 0.02839, -0.9084, 0.3717, 0.1915, -0.9084, 0.3717, 0.1915, -0.9084, 0.3717, 0.1915, -0.9084, 0.3717, 0.1915, -0.1071, 0.9649, 0.2399, -0.1071, 0.9649, 0.2399, -0.1071, 0.9649, 0.2399, -0.1071, 0.9649, 0.2399, 0.009311, 0.04155, 0.9991, 0.009311, 0.04155, 0.9991, 0.009311, 0.04155, 0.9991, 0.009311, 0.04155, 0.9991, 0.009311, 0.04155, 0.9991, 0.009311, 0.04155, 0.9991, 0.8362, 0.5408, 0.09126, 0.8362, 0.5408, 0.09126, 0.8362, 0.5408, 0.09126, 0.8362, 0.5408, 0.09126, 0.9246, -0.373, -0.07709, 0.9246, -0.373, -0.07709, 0.9246, -0.373, -0.07709, 0.9246, -0.373, -0.07709, -0.009311, -0.04155, -0.9991, -0.009311, -0.04155, -0.9991, -0.009311, -0.04155, -0.9991, -0.009311, -0.04155, -0.9991, -0.009311, -0.04155, -0.9991, -0.009311, -0.04155, -0.9991, 0.9118, -0.3551, 0.2062, 0.9118, -0.3551, 0.2062, 0.9118, -0.3551, 0.2062, 0.9118, -0.3551, 0.2062, 0.8413, 0.5406, -0.003656, 0.8413, 0.5406, -0.003656, 0.8413, 0.5406, -0.003656, 0.8413, 0.5406, -0.003656, -0.1144, 0.9792, -0.1678, -0.1144, 0.9792, -0.1678, -0.1144, 0.9792, -0.1678, -0.1144, 0.9792, -0.1678, -0.9263, 0.3662, -0.08893, -0.9263, 0.3662, -0.08893, -0.9263, 0.3662, -0.08893, -0.9263, 0.3662, -0.08893, -0.8365, -0.5332, 0.1266, -0.8365, -0.5332, 0.1266, -0.8365, -0.5332, 0.1266, -0.8365, -0.5332, 0.1266, 0.1128, -0.9495, 0.2928, 0.1128, -0.9495, 0.2928, 0.1128, -0.9495, 0.2928, 0.1128, -0.9495, 0.2928, 0.02759, -0.8521, 0.5227, 0.02759, -0.8521, 0.5227, 0.02759, -0.8521, 0.5227, 0.02759, -0.8521, 0.5227, 0.02759, -0.8521, 0.5227, -0.7937, -0.4144, 0.4453, -0.7937, -0.4144, 0.4453, -0.7937, -0.4144, 0.4453, -0.7937, -0.4144, 0.4453, -0.8541, 0.3039, 0.422, -0.8541, 0.3039, 0.422, -0.8541, 0.3039, 0.422, -0.8541, 0.3039, 0.422, 0.1031, 0.777, 0.621, 0.1031, 0.777, 0.621, 0.1031, 0.777, 0.621, 0.1031, 0.777, 0.621, -0.1448, -0.01614, 0.9893, -0.1448, -0.01614, 0.9893, -0.1448, -0.01614, 0.9893, -0.1448, -0.01614, 0.9893, -0.1448, -0.01614, 0.9893, -0.1448, -0.01614, 0.9893, -0.1448, -0.01614, 0.9893, -0.1448, -0.01614, 0.9893, 0.6748, 0.4782, 0.5621, 0.6748, 0.4782, 0.5621, 0.6748, 0.4782, 0.5621, 0.6748, 0.4782, 0.5621, 0.7607, -0.3406, 0.5525, 0.7607, -0.3406, 0.5525, 0.7607, -0.3406, 0.5525, 0.7607, -0.3406, 0.5525, -0.8372, -0.5437, -0.05977, -0.8372, -0.5437, -0.05977, -0.8372, -0.5437, -0.05977, -0.8372, -0.5437, -0.05977, 0.287, -0.07944, -0.9546, 0.287, -0.07944, -0.9546, 0.287, -0.07944, -0.9546, 0.287, -0.07944, -0.9546, 0.1561, 0.008249, -0.9877, 0.1561, 0.008249, -0.9877, 0.1561, 0.008249, -0.9877, 0.1561, 0.008249, -0.9877, 0.5257, 0.1589, -0.8357, 0.5257, 0.1589, -0.8357, 0.5257, 0.1589, -0.8357, 0.5257, 0.1589, -0.8357, 0.1448, 0.01614, -0.9893, 0.1448, 0.01614, -0.9893, 0.1448, 0.01614, -0.9893, 0.1448, 0.01614, -0.9893, 0.1448, 0.01614, -0.9893, 0.1448, 0.01614, -0.9893, 0.1448, 0.01614, -0.9893, 0.1448, 0.01614, -0.9893, 0.1388, 0.01156, -0.9903, 0.1388, 0.01156, -0.9903, 0.1388, 0.01156, -0.9903, 0.1388, 0.01156, -0.9903, 0.1388, 0.01156, -0.9903, 0.1388, 0.01156, -0.9903, 0.1388, 0.01156, -0.9903, 0.1388, 0.01156, -0.9903, 0.9272, -0.3711, 0.05072, 0.9272, -0.3711, 0.05072, 0.9272, -0.3711, 0.05072, 0.9272, -0.3711, 0.05072, -0.1358, 0.9906, -0.01456, -0.1358, 0.9906, -0.01456, -0.1358, 0.9906, -0.01456, -0.1358, 0.9906, -0.01456, -0.9274, 0.3696, -0.05727, -0.9274, 0.3696, -0.05727, -0.9274, 0.3696, -0.05727, -0.9274, 0.3696, -0.05727, -0.09501, -0.5128, -0.8532, -0.09501, -0.5128, -0.8532, -0.09501, -0.5128, -0.8532, -0.09501, -0.5128, -0.8532, 0.9186, 0.3922, 0.0481, 0.9186, 0.3922, 0.0481, 0.9186, 0.3922, 0.0481, 0.9186, 0.3922, 0.0481, 0.4338, -0.4755, -0.7653, 0.4338, -0.4755, -0.7653, 0.4338, -0.4755, -0.7653, 0.4338, -0.4755, -0.7653, -0.3255, 0.08823, -0.9414, -0.3255, 0.08823, -0.9414, -0.3255, 0.08823, -0.9414, -0.3255, 0.08823, -0.9414, -0.4382, 0.7012, 0.5624, -0.4382, 0.7012, 0.5624, -0.4382, 0.7012, 0.5624, -0.4382, 0.7012, 0.5624, 0.1005, 0.1738, -0.9796, 0.1005, 0.1738, -0.9796, 0.1005, 0.1738, -0.9796, 0.1005, 0.1738, -0.9796, -0.744, -0.4895, 0.4548, -0.744, -0.4895, 0.4548, -0.744, -0.4895, 0.4548, -0.744, -0.4895, 0.4548, -0.744, -0.4895, 0.4548, 0.137, 0.02734, -0.9902, 0.137, 0.02734, -0.9902, 0.137, 0.02734, -0.9902, 0.137, 0.02734, -0.9902, 0.805, -0.5538, -0.2126, 0.805, -0.5538, -0.2126, 0.805, -0.5538, -0.2126, 0.805, -0.5538, -0.2126, -0.8919, 0.2008, -0.4051, -0.8919, 0.2008, -0.4051, -0.8919, 0.2008, -0.4051, -0.8919, 0.2008, -0.4051, 0.7388, 0.6711, 0.06175, 0.7388, 0.6711, 0.06175, 0.7388, 0.6711, 0.06175, 0.7388, 0.6711, 0.06175, 0.05831, -0.8371, 0.5439, 0.05831, -0.8371, 0.5439, 0.05831, -0.8371, 0.5439, 0.05831, -0.8371, 0.5439, -0.7568, -0.4537, 0.4705, -0.7568, -0.4537, 0.4705, -0.7568, -0.4537, 0.4705, -0.7568, -0.4537, 0.4705, -0.05221, 0.8833, 0.4659, -0.05221, 0.8833, 0.4659, -0.05221, 0.8833, 0.4659, -0.05221, 0.8833, 0.4659, -0.05221, 0.8833, 0.4659, 0.2602, -0.1439, 0.9548, 0.2602, -0.1439, 0.9548, 0.2602, -0.1439, 0.9548, 0.2602, -0.1439, 0.9548, 0.2602, -0.1439, 0.9548, 0.2602, -0.1439, 0.9548, 0.2602, -0.1439, 0.9548, 0.2602, -0.1439, 0.9548, 0.7981, -0.3106, 0.5163, 0.7981, -0.3106, 0.5163, 0.7981, -0.3106, 0.5163, 0.7981, -0.3106, 0.5163, 0.1021, 0.1172, -0.9878, 0.1021, 0.1172, -0.9878, 0.1021, 0.1172, -0.9878, 0.1021, 0.1172, -0.9878, 0.1278, -0.07361, -0.9891, 0.1278, -0.07361, -0.9891, 0.1278, -0.07361, -0.9891, 0.1278, -0.07361, -0.9891, -0.05349, 0.01216, -0.9985, -0.05349, 0.01216, -0.9985, -0.05349, 0.01216, -0.9985, -0.05349, 0.01216, -0.9985, -0.0232, -0.07949, -0.9966, -0.0232, -0.07949, -0.9966, -0.0232, -0.07949, -0.9966, -0.0232, -0.07949, -0.9966, 0.049, -0.06131, -0.9969, 0.049, -0.06131, -0.9969, 0.049, -0.06131, -0.9969, 0.049, -0.06131, -0.9969, -0.09847, -0.005812, -0.9951, -0.09847, -0.005812, -0.9951, -0.09847, -0.005812, -0.9951, -0.09847, -0.005812, -0.9951, -0.09847, -0.005812, -0.9951, -0.09847, -0.005812, -0.9951, -0.09847, -0.005812, -0.9951, -0.09847, -0.005812, -0.9951, -0.2405, -0.8661, -0.4382, -0.2405, -0.8661, -0.4382, -0.2405, -0.8661, -0.4382, -0.2405, -0.8661, -0.4382, 0.08995, 0.9943, -0.05751, 0.08995, 0.9943, -0.05751, 0.08995, 0.9943, -0.05751, 0.08995, 0.9943, -0.05751, -0.9271, 0.3748, -0.0083, -0.9271, 0.3748, -0.0083, -0.9271, 0.3748, -0.0083, -0.9271, 0.3748, -0.0083, 0.1311, -0.9904, 0.04323, 0.1311, -0.9904, 0.04323, 0.1311, -0.9904, 0.04323, 0.1311, -0.9904, 0.04323, 0.8778, 0.4774, -0.03912, 0.8778, 0.4774, -0.03912, 0.8778, 0.4774, -0.03912, 0.8778, 0.4774, -0.03912, 0.927, -0.3751, 0.007239, 0.927, -0.3751, 0.007239, 0.927, -0.3751, 0.007239, 0.927, -0.3751, 0.007239, -0.09806, -0.284, -0.9538, -0.09806, -0.284, -0.9538, -0.09806, -0.284, -0.9538, -0.09806, -0.284, -0.9538, -0.8352, 0.2688, 0.4797, -0.8352, 0.2688, 0.4797, -0.8352, 0.2688, 0.4797, -0.8352, 0.2688, 0.4797, -0.8352, 0.2688, 0.4797, -0.31, 0.9495, -0.04831, -0.31, 0.9495, -0.04831, -0.31, 0.9495, -0.04831, -0.31, 0.9495, -0.04831, -0.2414, -0.1122, -0.9639, -0.2414, -0.1122, -0.9639, -0.2414, -0.1122, -0.9639, -0.2414, -0.1122, -0.9639, 0.2238, -0.8057, 0.5484, 0.2238, -0.8057, 0.5484, 0.2238, -0.8057, 0.5484, 0.2238, -0.8057, 0.5484, 0.9372, -0.3488, 0.005949, 0.9372, -0.3488, 0.005949, 0.9372, -0.3488, 0.005949, 0.9372, -0.3488, 0.005949, -0.836, -0.5477, 0.03336, -0.836, -0.5477, 0.03336, -0.836, -0.5477, 0.03336, -0.836, -0.5477, 0.03336, -0.06969, -0.1891, -0.9795, -0.06969, -0.1891, -0.9795, -0.06969, -0.1891, -0.9795, -0.06969, -0.1891, -0.9795, -0.7812, 0.3654, -0.5061, -0.7812, 0.3654, -0.5061, -0.7812, 0.3654, -0.5061, -0.7812, 0.3654, -0.5061, 0.7489, 0.4604, 0.4766, 0.7489, 0.4604, 0.4766, 0.7489, 0.4604, 0.4766, 0.7489, 0.4604, 0.4766, 0.7489, 0.4604, 0.4766, 0.5791, -0.3641, -0.7294, 0.5791, -0.3641, -0.7294, 0.5791, -0.3641, -0.7294, 0.5791, -0.3641, -0.7294, 0.5972, 0.5022, -0.6255, 0.5972, 0.5022, -0.6255, 0.5972, 0.5022, -0.6255, 0.5972, 0.5022, -0.6255, -0.7681, 0.4259, 0.4781, -0.7681, 0.4259, 0.4781, -0.7681, 0.4259, 0.4781, -0.7681, 0.4259, 0.4781, -0.7681, 0.4259, 0.4781, -0.06896, -0.811, 0.5809, -0.06896, -0.811, 0.5809, -0.06896, -0.811, 0.5809, -0.06896, -0.811, 0.5809, -0.7426, -0.4687, 0.4784, -0.7426, -0.4687, 0.4784, -0.7426, -0.4687, 0.4784, -0.7426, -0.4687, 0.4784, -0.7787, 0.363, 0.5118, -0.7787, 0.363, 0.5118, -0.7787, 0.363, 0.5118, -0.7787, 0.363, 0.5118, -0.1367, 0.8354, 0.5324, -0.1367, 0.8354, 0.5324, -0.1367, 0.8354, 0.5324, -0.1367, 0.8354, 0.5324, -0.09352, -0.01078, 0.9956, -0.09352, -0.01078, 0.9956, -0.09352, -0.01078, 0.9956, -0.09352, -0.01078, 0.9956, -0.09352, -0.01078, 0.9956, -0.09352, -0.01078, 0.9956, -0.09352, -0.01078, 0.9956, -0.09352, -0.01078, 0.9956, 0.6932, 0.478, 0.5395, 0.6932, 0.478, 0.5395, 0.6932, 0.478, 0.5395, 0.6932, 0.478, 0.5395, 0.7835, -0.2936, 0.5477, 0.7835, -0.2936, 0.5477, 0.7835, -0.2936, 0.5477, 0.7835, -0.2936, 0.5477, -0.8367, -0.5463, -0.03949, -0.8367, -0.5463, -0.03949, -0.8367, -0.5463, -0.03949, -0.8367, -0.5463, -0.03949, -0.1449, 0.01814, -0.9893, -0.1449, 0.01814, -0.9893, -0.1449, 0.01814, -0.9893, -0.1449, 0.01814, -0.9893, 0.2583, 0.0935, -0.9615, 0.2583, 0.0935, -0.9615, 0.2583, 0.0935, -0.9615, 0.2583, 0.0935, -0.9615, 0.2162, 0.1725, -0.961, 0.2162, 0.1725, -0.961, 0.2162, 0.1725, -0.961, 0.2162, 0.1725, -0.961, 0.0005876, -0.05983, -0.9982, 0.0005876, -0.05983, -0.9982, 0.0005876, -0.05983, -0.9982, 0.0005876, -0.05983, -0.9982, 0.09513, 0.01208, -0.9954, 0.09513, 0.01208, -0.9954, 0.09513, 0.01208, -0.9954, 0.09513, 0.01208, -0.9954, -0.04199, -0.04252, -0.9982, -0.04199, -0.04252, -0.9982, -0.04199, -0.04252, -0.9982, -0.04199, -0.04252, -0.9982, 0.03195, -0.04326, -0.9986, 0.03195, -0.04326, -0.9986, 0.03195, -0.04326, -0.9986, 0.03195, -0.04326, -0.9986, 0.03195, -0.04326, -0.9986, 0.03195, -0.04326, -0.9986, 0.03195, -0.04326, -0.9986, 0.03195, -0.04326, -0.9986, 0.9253, -0.3776, 0.03443, 0.9253, -0.3776, 0.03443, 0.9253, -0.3776, 0.03443, 0.9253, -0.3776, 0.03443, -0.1216, 0.9926, 0.000414, -0.1143, 0.9934, 0.0007701, -0.1143, 0.9934, 0.0007701, -0.1219, 0.9925, 0.000397, -0.9372, 0.3464, -0.0397, -0.9372, 0.3464, -0.0397, -0.9372, 0.3464, -0.0397, -0.9372, 0.3464, -0.0397, 0.1624, -0.9867, 0.003752, 0.1624, -0.9867, 0.003752, 0.1624, -0.9867, 0.003752, 0.1624, -0.9867, 0.003752, 0.8062, 0.5905, 0.03624, 0.8062, 0.5905, 0.03624, 0.8062, 0.5905, 0.03624, 0.8062, 0.5905, 0.03624, 0.9361, -0.35, 0.0349, 0.9361, -0.35, 0.0349, 0.9361, -0.35, 0.0349, 0.9361, -0.35, 0.0349, 0.03813, -0.132, -0.9905, 0.03813, -0.132, -0.9905, 0.03813, -0.132, -0.9905, 0.03813, -0.132, -0.9905, -0.8426, 0.2036, 0.4985, -0.8426, 0.2036, 0.4985, -0.8426, 0.2036, 0.4985, -0.8426, 0.2036, 0.4985, -0.1291, 0.9916, 4.323e-05, -0.1216, 0.9926, 0.000414, -0.1219, 0.9925, 0.000397, -0.1291, 0.9916, 4.323e-05, 0.3024, 0.05879, -0.9514, 0.3024, 0.05879, -0.9514, 0.3024, 0.05879, -0.9514, 0.3024, 0.05879, -0.9514, 0.1581, -0.787, 0.5964, 0.1581, -0.787, 0.5964, 0.1581, -0.787, 0.5964, 0.1581, -0.787, 0.5964, 0.1289, -0.7762, 0.6172, 0.1289, -0.7762, 0.6172, 0.1289, -0.7762, 0.6172, 0.1289, -0.7762, 0.6172, -0.6294, -0.5542, 0.5447, -0.6294, -0.5542, 0.5447, -0.6294, -0.5542, 0.5447, -0.6294, -0.5542, 0.5447, -0.7709, 0.3261, 0.5472, -0.7709, 0.3261, 0.5472, -0.7709, 0.3261, 0.5472, -0.7709, 0.3261, 0.5472, 0.04132, 0.8041, 0.593, 0.04132, 0.8041, 0.593, 0.04132, 0.8041, 0.593, 0.04132, 0.8041, 0.593, 0.04211, 0.04621, 0.998, 0.04211, 0.04621, 0.998, 0.04211, 0.04621, 0.998, 0.04211, 0.04621, 0.998, 0.04211, 0.04621, 0.998, 0.04211, 0.04621, 0.998, 0.04211, 0.04621, 0.998, 0.04211, 0.04621, 0.998, 0.04211, 0.04621, 0.998, 0.7417, 0.4396, 0.5066, 0.7417, 0.4396, 0.5066, 0.7417, 0.4396, 0.5066, 0.7417, 0.4396, 0.5066, 0.8323, -0.223, 0.5074, 0.8323, -0.223, 0.5074, 0.8323, -0.223, 0.5074, 0.8323, -0.223, 0.5074, -0.8575, -0.5138, 0.0264, -0.8575, -0.5138, 0.0264, -0.8575, -0.5138, 0.0264, -0.8575, -0.5138, 0.0264, -0.1302, -0.141, -0.9814, -0.1302, -0.141, -0.9814, -0.1302, -0.141, -0.9814, -0.1302, -0.141, -0.9814, 0.2182, -0.2107, -0.9529, 0.2182, -0.2107, -0.9529, 0.2182, -0.2107, -0.9529, 0.2182, -0.2107, -0.9529, -0.01858, -0.05514, -0.9983, -0.01858, -0.05514, -0.9983, -0.01858, -0.05514, -0.9983, -0.01858, -0.05514, -0.9983, 0.2514, 0.04875, -0.9667, 0.2514, 0.04875, -0.9667, 0.2514, 0.04875, -0.9667, 0.2514, 0.04875, -0.9667, -0.03081, 0.06194, -0.9976, -0.03081, 0.06194, -0.9976, -0.03081, 0.06194, -0.9976, -0.03081, 0.06194, -0.9976, 0.0641, 0.06143, -0.9961, 0.0641, 0.06143, -0.9961, 0.0641, 0.06143, -0.9961, 0.0641, 0.06143, -0.9961, -0.1093, -0.02124, -0.9938, -0.1093, -0.02124, -0.9938, -0.1093, -0.02124, -0.9938, -0.1093, -0.02124, -0.9938, -0.1093, -0.02124, -0.9938, -0.1093, -0.02124, -0.9938, -0.1093, -0.02124, -0.9938, -0.1093, -0.02124, -0.9938, -0.1093, -0.02124, -0.9938, 0.9352, -0.3541, 0.003256, 0.9352, -0.3541, 0.003256, 0.9352, -0.3541, 0.003256, 0.9352, -0.3541, 0.003256, -0.04264, 0.9983, -0.03929, -0.04264, 0.9983, -0.03929, -0.04264, 0.9983, -0.03929, -0.04264, 0.9983, -0.03929, -0.926, 0.3773, -0.01162, -0.926, 0.3773, -0.01162, -0.926, 0.3773, -0.01162, -0.926, 0.3773, -0.01162, 0.12, -0.9927, -0.01521, 0.12, -0.9927, -0.01521, 0.12, -0.9927, -0.01521, 0.12, -0.9927, -0.01521, 0.8377, 0.542, -0.06791, 0.8377, 0.542, -0.06791, 0.8377, 0.542, -0.06791, 0.8377, 0.542, -0.06791, -0.9447, 0.3278, -0.009084, -0.9447, 0.3278, -0.009084, -0.9447, 0.3278, -0.009084, -0.9447, 0.3278, -0.009084, -0.06369, -0.2203, -0.9733, -0.06369, -0.2203, -0.9733, -0.06369, -0.2203, -0.9733, -0.06369, -0.2203, -0.9733, 0.7947, -0.3126, 0.5203, 0.7947, -0.3126, 0.5203, 0.7947, -0.3126, 0.5203, 0.7947, -0.3126, 0.5203, 0.151, -0.9883, -0.01993, 0.151, -0.9883, -0.01993, 0.151, -0.9883, -0.01993, 0.151, -0.9883, -0.01993, -0.2826, -0.01502, -0.9591, -0.2826, -0.01502, -0.9591, -0.2826, -0.01502, -0.9591, -0.2826, -0.01502, -0.9591, -0.2338, 0.7682, 0.5961, -0.2338, 0.7682, 0.5961, -0.2338, 0.7682, 0.5961, -0.2338, 0.7682, 0.5961, 0.8239, 0.5634, -0.06244, 0.8239, 0.5634, -0.06244, 0.8239, 0.5634, -0.06244, 0.8239, 0.5634, -0.06244, -0.1737, 0.3143, -0.9333, -0.1737, 0.3143, -0.9333, -0.1737, 0.3143, -0.9333, -0.1737, 0.3143, -0.9333, -0.7551, -0.3692, 0.5418, -0.7551, -0.3692, 0.5418, -0.7551, -0.3692, 0.5418, -0.7551, -0.3692, 0.5418])] * 3)])

# ---- objects
ob_light = bpy.data.objects.new('Light', light_pointlight)
ob_camera = bpy.data.objects.new('Camera', cam_camera)
ob_tree = bpy.data.objects.new('tree', me_cylinder_091)

# ---- transforms, parenting, visibility, modifiers, constraints
ob_light.location = (375.9, 1.005, 68.15)
ob_light.rotation_euler = (0.6503, 0.05522, 1.866)
ob_light.lock_location = (True, True, True)
ob_light.lock_rotation = (True, True, True)
ob_light.lock_rotations_4d = False
ob_light.lock_scale = (True, True, True)
ob_light.empty_display_type = 'ARROWS'
ob_light.color = (0.0, 0.0, 0.0, 0.0)
ob_light.lineart.crease_threshold = 0.0
ob_camera.location = (250.0, 0.0, 75.0)
ob_camera.rotation_euler = (1.396, 0.0, 1.571)
ob_camera.lock_location = (True, True, True)
ob_camera.lock_rotation = (True, True, True)
ob_camera.lock_rotations_4d = False
ob_camera.lock_scale = (True, True, True)
ob_camera.empty_display_type = 'ARROWS'
ob_camera.color = (0.0, 0.0, 0.0, 0.0)
ob_camera.display_type = 'WIRE'
ob_camera.lineart.crease_threshold = 0.0
ob_tree.location = (0.0, 0.0, 0.0)
ob_tree.color = (0.8, 0.8, 0.8, 1.0)
ob_tree.lineart.crease_threshold = 0.0

# ---- collection membership
col_collection.objects.link(ob_light)
col_collection.objects.link(ob_camera)
col_collection.objects.link(ob_tree)

# ---- scene / render settings (as saved in the file)
scene.camera = ob_camera
scene.frame_start = 1; scene.frame_end = 250; scene.frame_set(0)
scene.render.engine = 'BLENDER_EEVEE_NEXT'
scene.render.image_settings.file_format = 'JPEG'
scene.render.image_settings.color_mode = 'RGB'
scene.render.image_settings.quality = 50
scene.render.image_settings.compression = 50
scene.cycles.use_denoising = False
scene.cycles.samples = 128
scene.cycles.sampling_pattern = 'TABULATED_SOBOL'
scene.cycles.use_adaptive_sampling = False
scene.cycles.use_light_tree = False
scene.view_settings.view_transform = 'Filmic'
bpy.context.view_layer.update()
